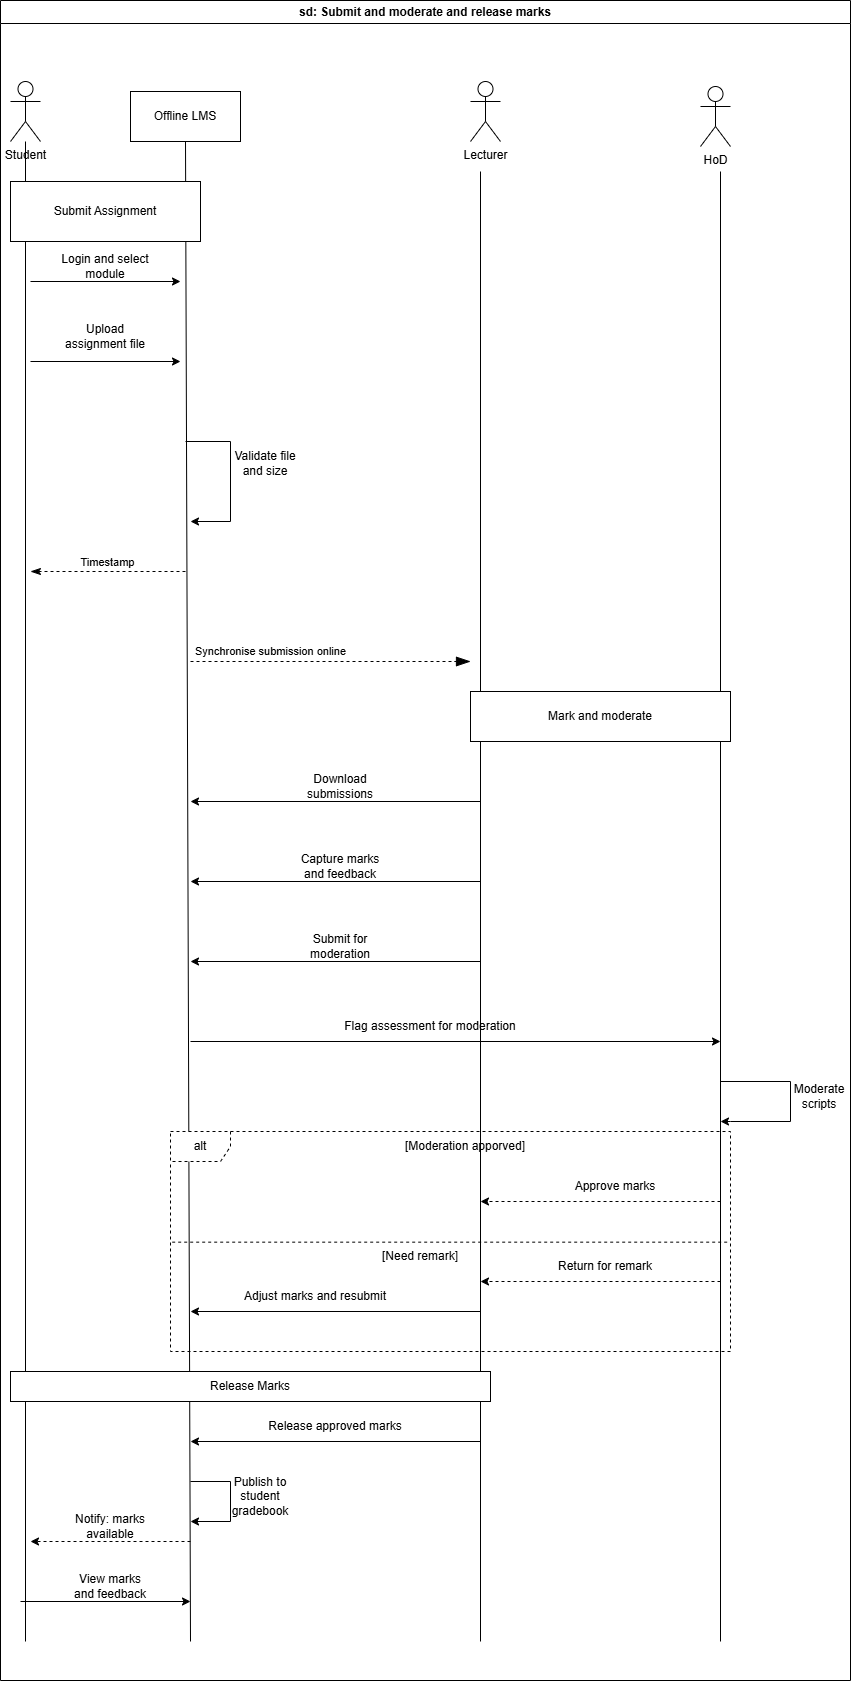

The diagram above was exported from draw.io. Its source (the exported page's mxGraphModel, read from the mxfile embedded in the PNG):
<mxGraphModel dx="3125" dy="2492" grid="1" gridSize="10" guides="1" tooltips="1" connect="1" arrows="1" fold="1" page="1" pageScale="1" pageWidth="850" pageHeight="1100" math="0" shadow="0">
  <root>
    <mxCell id="0" />
    <mxCell id="1" parent="0" />
    <mxCell id="2b9QFGNRZKeh8f4OxQ_w-1" parent="1" style="shape=umlActor;verticalLabelPosition=bottom;verticalAlign=top;html=1;outlineConnect=0;" value="Student" vertex="1">
      <mxGeometry height="60" width="30" x="130" y="80" as="geometry" />
    </mxCell>
    <mxCell id="2b9QFGNRZKeh8f4OxQ_w-2" parent="1" style="shape=umlActor;verticalLabelPosition=bottom;verticalAlign=top;html=1;outlineConnect=0;" value="Lecturer" vertex="1">
      <mxGeometry height="60" width="30" x="590" y="80" as="geometry" />
    </mxCell>
    <mxCell id="2b9QFGNRZKeh8f4OxQ_w-3" parent="1" style="shape=umlActor;verticalLabelPosition=bottom;verticalAlign=top;html=1;outlineConnect=0;" value="HoD" vertex="1">
      <mxGeometry height="60" width="30" x="820" y="85" as="geometry" />
    </mxCell>
    <mxCell id="2b9QFGNRZKeh8f4OxQ_w-6" parent="1" style="html=1;whiteSpace=wrap;" value="Offline LMS" vertex="1">
      <mxGeometry height="50" width="110" x="250" y="90" as="geometry" />
    </mxCell>
    <mxCell id="2b9QFGNRZKeh8f4OxQ_w-9" edge="1" parent="1" source="2b9QFGNRZKeh8f4OxQ_w-6" style="rounded=0;orthogonalLoop=1;jettySize=auto;html=1;exitX=0.5;exitY=1;exitDx=0;exitDy=0;endArrow=none;endFill=0;">
      <mxGeometry relative="1" as="geometry">
        <mxPoint x="310" y="1640" as="targetPoint" />
      </mxGeometry>
    </mxCell>
    <mxCell id="2b9QFGNRZKeh8f4OxQ_w-10" edge="1" parent="1" style="endArrow=none;html=1;rounded=0;" target="2b9QFGNRZKeh8f4OxQ_w-1" value="">
      <mxGeometry height="50" relative="1" width="50" as="geometry">
        <mxPoint x="145" y="1640" as="sourcePoint" />
        <mxPoint x="170" y="220" as="targetPoint" />
      </mxGeometry>
    </mxCell>
    <mxCell id="2b9QFGNRZKeh8f4OxQ_w-12" parent="1" style="rounded=0;whiteSpace=wrap;html=1;" value="Submit Assignment" vertex="1">
      <mxGeometry height="60" width="190" x="130" y="180" as="geometry" />
    </mxCell>
    <mxCell id="2b9QFGNRZKeh8f4OxQ_w-13" edge="1" parent="1" style="endArrow=classic;html=1;rounded=0;" value="">
      <mxGeometry height="50" relative="1" width="50" as="geometry">
        <mxPoint x="150" y="280" as="sourcePoint" />
        <mxPoint x="300" y="280" as="targetPoint" />
      </mxGeometry>
    </mxCell>
    <mxCell id="2b9QFGNRZKeh8f4OxQ_w-14" parent="1" style="text;html=1;whiteSpace=wrap;strokeColor=none;fillColor=none;align=center;verticalAlign=middle;rounded=0;" value="Login and select module" vertex="1">
      <mxGeometry height="30" width="130" x="160" y="250" as="geometry" />
    </mxCell>
    <mxCell id="2b9QFGNRZKeh8f4OxQ_w-15" edge="1" parent="1" style="endArrow=classic;html=1;rounded=0;" value="">
      <mxGeometry height="50" relative="1" width="50" as="geometry">
        <mxPoint x="150" y="360" as="sourcePoint" />
        <mxPoint x="300" y="360" as="targetPoint" />
      </mxGeometry>
    </mxCell>
    <mxCell id="2b9QFGNRZKeh8f4OxQ_w-16" parent="1" style="text;html=1;whiteSpace=wrap;strokeColor=none;fillColor=none;align=center;verticalAlign=middle;rounded=0;" value="Upload assignment file" vertex="1">
      <mxGeometry height="30" width="90" x="180" y="320" as="geometry" />
    </mxCell>
    <mxCell id="2b9QFGNRZKeh8f4OxQ_w-17" edge="1" parent="1" style="endArrow=classic;html=1;rounded=0;edgeStyle=orthogonalEdgeStyle;" value="">
      <mxGeometry height="50" relative="1" width="50" x="-0.423" as="geometry">
        <Array as="points">
          <mxPoint x="350" y="440" />
          <mxPoint x="350" y="520" />
        </Array>
        <mxPoint x="305" y="440" as="sourcePoint" />
        <mxPoint x="310" y="520" as="targetPoint" />
      </mxGeometry>
    </mxCell>
    <mxCell id="2b9QFGNRZKeh8f4OxQ_w-18" parent="1" style="text;html=1;whiteSpace=wrap;strokeColor=none;fillColor=none;align=center;verticalAlign=middle;rounded=0;" value="Validate file and size" vertex="1">
      <mxGeometry height="30" width="70" x="350" y="447" as="geometry" />
    </mxCell>
    <mxCell id="2b9QFGNRZKeh8f4OxQ_w-19" edge="1" parent="1" style="html=1;verticalAlign=bottom;endArrow=classicThin;dashed=1;endSize=8;edgeStyle=sequenceEdgeStyle;libavoidRouting=0;curved=0;rounded=0;endFill=1;" value="Timestamp">
      <mxGeometry relative="1" as="geometry">
        <mxPoint x="305" y="570" as="sourcePoint" />
        <mxPoint x="150" y="570" as="targetPoint" />
      </mxGeometry>
    </mxCell>
    <mxCell id="2b9QFGNRZKeh8f4OxQ_w-20" edge="1" parent="1" style="endArrow=none;html=1;rounded=0;" value="">
      <mxGeometry height="50" relative="1" width="50" as="geometry">
        <mxPoint x="600" y="1640" as="sourcePoint" />
        <mxPoint x="600" y="170" as="targetPoint" />
      </mxGeometry>
    </mxCell>
    <mxCell id="2b9QFGNRZKeh8f4OxQ_w-21" edge="1" parent="1" style="endArrow=blockThin;endSize=12;dashed=1;html=1;rounded=0;endFill=1;" value="Synchronise submission online">
      <mxGeometry relative="1" width="160" x="-0.4286" y="10" as="geometry">
        <mxPoint as="offset" />
        <Array as="points" />
        <mxPoint x="310" y="660" as="sourcePoint" />
        <mxPoint x="590" y="660" as="targetPoint" />
      </mxGeometry>
    </mxCell>
    <mxCell id="2b9QFGNRZKeh8f4OxQ_w-23" edge="1" parent="1" style="endArrow=none;html=1;rounded=0;" value="">
      <mxGeometry height="50" relative="1" width="50" as="geometry">
        <mxPoint x="840" y="1640" as="sourcePoint" />
        <mxPoint x="840" y="170" as="targetPoint" />
      </mxGeometry>
    </mxCell>
    <mxCell id="2b9QFGNRZKeh8f4OxQ_w-24" parent="1" style="rounded=0;whiteSpace=wrap;html=1;" value="Mark and moderate" vertex="1">
      <mxGeometry height="50" width="260" x="590" y="690" as="geometry" />
    </mxCell>
    <mxCell id="2b9QFGNRZKeh8f4OxQ_w-25" edge="1" parent="1" style="endArrow=classic;html=1;rounded=0;" value="">
      <mxGeometry height="50" relative="1" width="50" as="geometry">
        <mxPoint x="600" y="800" as="sourcePoint" />
        <mxPoint x="310" y="800" as="targetPoint" />
      </mxGeometry>
    </mxCell>
    <mxCell id="2b9QFGNRZKeh8f4OxQ_w-26" edge="1" parent="1" style="endArrow=classic;html=1;rounded=0;" value="">
      <mxGeometry height="50" relative="1" width="50" as="geometry">
        <mxPoint x="600" y="880" as="sourcePoint" />
        <mxPoint x="310" y="880" as="targetPoint" />
      </mxGeometry>
    </mxCell>
    <mxCell id="2b9QFGNRZKeh8f4OxQ_w-27" edge="1" parent="1" style="endArrow=classic;html=1;rounded=0;" value="">
      <mxGeometry height="50" relative="1" width="50" as="geometry">
        <mxPoint x="600" y="960" as="sourcePoint" />
        <mxPoint x="310" y="960" as="targetPoint" />
      </mxGeometry>
    </mxCell>
    <mxCell id="2b9QFGNRZKeh8f4OxQ_w-28" edge="1" parent="1" style="endArrow=classic;html=1;rounded=0;" value="">
      <mxGeometry height="50" relative="1" width="50" as="geometry">
        <mxPoint x="310" y="1040" as="sourcePoint" />
        <mxPoint x="840" y="1040" as="targetPoint" />
      </mxGeometry>
    </mxCell>
    <mxCell id="2b9QFGNRZKeh8f4OxQ_w-29" edge="1" parent="1" style="endArrow=classic;html=1;rounded=0;edgeStyle=orthogonalEdgeStyle;" value="">
      <mxGeometry height="50" relative="1" width="50" as="geometry">
        <Array as="points">
          <mxPoint x="910" y="1080" />
          <mxPoint x="910" y="1120" />
          <mxPoint x="850" y="1120" />
        </Array>
        <mxPoint x="840" y="1080" as="sourcePoint" />
        <mxPoint x="840" y="1120" as="targetPoint" />
      </mxGeometry>
    </mxCell>
    <mxCell id="2b9QFGNRZKeh8f4OxQ_w-30" parent="1" style="shape=umlFrame;whiteSpace=wrap;html=1;pointerEvents=0;dashed=1;" value="alt" vertex="1">
      <mxGeometry height="220" width="560" x="290" y="1130" as="geometry" />
    </mxCell>
    <mxCell id="2b9QFGNRZKeh8f4OxQ_w-31" edge="1" parent="1" source="2b9QFGNRZKeh8f4OxQ_w-30" style="endArrow=none;dashed=1;html=1;rounded=0;exitX=0.003;exitY=0.503;exitDx=0;exitDy=0;exitPerimeter=0;entryX=0.996;entryY=0.503;entryDx=0;entryDy=0;entryPerimeter=0;" target="2b9QFGNRZKeh8f4OxQ_w-30" value="">
      <mxGeometry height="50" relative="1" width="50" as="geometry">
        <mxPoint x="400" y="1260" as="sourcePoint" />
        <mxPoint x="450" y="1210" as="targetPoint" />
      </mxGeometry>
    </mxCell>
    <mxCell id="2b9QFGNRZKeh8f4OxQ_w-32" edge="1" parent="1" style="endArrow=classic;html=1;rounded=0;dashed=1;" value="">
      <mxGeometry height="50" relative="1" width="50" as="geometry">
        <Array as="points">
          <mxPoint x="840" y="1200" />
        </Array>
        <mxPoint x="840" y="1200" as="sourcePoint" />
        <mxPoint x="600" y="1200" as="targetPoint" />
      </mxGeometry>
    </mxCell>
    <mxCell id="2b9QFGNRZKeh8f4OxQ_w-33" edge="1" parent="1" style="endArrow=classic;html=1;rounded=0;dashed=1;" value="">
      <mxGeometry height="50" relative="1" width="50" as="geometry">
        <mxPoint x="840" y="1280" as="sourcePoint" />
        <mxPoint x="600" y="1280" as="targetPoint" />
      </mxGeometry>
    </mxCell>
    <mxCell id="2b9QFGNRZKeh8f4OxQ_w-34" edge="1" parent="1" style="endArrow=classic;html=1;rounded=0;" value="">
      <mxGeometry height="50" relative="1" width="50" as="geometry">
        <mxPoint x="600" y="1310" as="sourcePoint" />
        <mxPoint x="310" y="1310" as="targetPoint" />
      </mxGeometry>
    </mxCell>
    <mxCell id="2b9QFGNRZKeh8f4OxQ_w-35" parent="1" style="rounded=0;whiteSpace=wrap;html=1;" value="Release Marks" vertex="1">
      <mxGeometry height="30" width="480" x="130" y="1370" as="geometry" />
    </mxCell>
    <mxCell id="2b9QFGNRZKeh8f4OxQ_w-36" edge="1" parent="1" style="endArrow=classic;html=1;rounded=0;" value="">
      <mxGeometry height="50" relative="1" width="50" as="geometry">
        <mxPoint x="600" y="1440" as="sourcePoint" />
        <mxPoint x="310" y="1440" as="targetPoint" />
      </mxGeometry>
    </mxCell>
    <mxCell id="2b9QFGNRZKeh8f4OxQ_w-37" edge="1" parent="1" style="endArrow=classic;html=1;rounded=0;dashed=1;" value="">
      <mxGeometry height="50" relative="1" width="50" as="geometry">
        <mxPoint x="310" y="1540" as="sourcePoint" />
        <mxPoint x="150" y="1540" as="targetPoint" />
      </mxGeometry>
    </mxCell>
    <mxCell id="2b9QFGNRZKeh8f4OxQ_w-38" edge="1" parent="1" style="endArrow=classic;html=1;rounded=0;edgeStyle=orthogonalEdgeStyle;" value="">
      <mxGeometry height="50" relative="1" width="50" x="-0.1667" as="geometry">
        <Array as="points">
          <mxPoint x="350" y="1480" />
          <mxPoint x="350" y="1520" />
        </Array>
        <mxPoint x="310" y="1480" as="sourcePoint" />
        <mxPoint x="310" y="1520" as="targetPoint" />
      </mxGeometry>
    </mxCell>
    <mxCell id="2b9QFGNRZKeh8f4OxQ_w-39" edge="1" parent="1" style="endArrow=classic;html=1;rounded=0;" value="">
      <mxGeometry height="50" relative="1" width="50" as="geometry">
        <mxPoint x="140" y="1600" as="sourcePoint" />
        <mxPoint x="310" y="1600" as="targetPoint" />
      </mxGeometry>
    </mxCell>
    <mxCell id="2b9QFGNRZKeh8f4OxQ_w-40" parent="1" style="text;html=1;whiteSpace=wrap;strokeColor=none;fillColor=none;align=center;verticalAlign=middle;rounded=0;" value="View marks and feedback" vertex="1">
      <mxGeometry height="30" width="80" x="190" y="1570" as="geometry" />
    </mxCell>
    <mxCell id="2b9QFGNRZKeh8f4OxQ_w-41" parent="1" style="text;html=1;whiteSpace=wrap;strokeColor=none;fillColor=none;align=center;verticalAlign=middle;rounded=0;" value="Notify: marks available" vertex="1">
      <mxGeometry height="30" width="120" x="170" y="1510" as="geometry" />
    </mxCell>
    <mxCell id="2b9QFGNRZKeh8f4OxQ_w-42" parent="1" style="text;html=1;whiteSpace=wrap;strokeColor=none;fillColor=none;align=center;verticalAlign=middle;rounded=0;" value="Publish to student gradebook" vertex="1">
      <mxGeometry height="30" width="80" x="340" y="1480" as="geometry" />
    </mxCell>
    <mxCell id="2b9QFGNRZKeh8f4OxQ_w-43" parent="1" style="text;html=1;whiteSpace=wrap;strokeColor=none;fillColor=none;align=center;verticalAlign=middle;rounded=0;" value="Release approved marks" vertex="1">
      <mxGeometry height="30" width="150" x="380" y="1410" as="geometry" />
    </mxCell>
    <mxCell id="2b9QFGNRZKeh8f4OxQ_w-44" parent="1" style="text;html=1;whiteSpace=wrap;strokeColor=none;fillColor=none;align=center;verticalAlign=middle;rounded=0;" value="Adjust marks and resubmit" vertex="1">
      <mxGeometry height="30" width="150" x="360" y="1280" as="geometry" />
    </mxCell>
    <mxCell id="2b9QFGNRZKeh8f4OxQ_w-45" parent="1" style="text;html=1;whiteSpace=wrap;strokeColor=none;fillColor=none;align=center;verticalAlign=middle;rounded=0;" value="Return for remark" vertex="1">
      <mxGeometry height="30" width="110" x="670" y="1250" as="geometry" />
    </mxCell>
    <mxCell id="2b9QFGNRZKeh8f4OxQ_w-47" parent="1" style="text;html=1;whiteSpace=wrap;strokeColor=none;fillColor=none;align=center;verticalAlign=middle;rounded=0;" value="[Need remark]" vertex="1">
      <mxGeometry height="30" width="80" x="500" y="1240" as="geometry" />
    </mxCell>
    <mxCell id="2b9QFGNRZKeh8f4OxQ_w-48" parent="1" style="text;html=1;whiteSpace=wrap;strokeColor=none;fillColor=none;align=center;verticalAlign=middle;rounded=0;" value="Approve marks" vertex="1">
      <mxGeometry height="30" width="90" x="690" y="1170" as="geometry" />
    </mxCell>
    <mxCell id="2b9QFGNRZKeh8f4OxQ_w-49" parent="1" style="text;html=1;whiteSpace=wrap;strokeColor=none;fillColor=none;align=center;verticalAlign=middle;rounded=0;" value="[Moderation apporved]" vertex="1">
      <mxGeometry height="30" width="130" x="520" y="1130" as="geometry" />
    </mxCell>
    <mxCell id="2b9QFGNRZKeh8f4OxQ_w-50" parent="1" style="text;html=1;whiteSpace=wrap;strokeColor=none;fillColor=none;align=center;verticalAlign=middle;rounded=0;" value="Moderate scripts" vertex="1">
      <mxGeometry height="30" width="80" x="899" y="1080" as="geometry" />
    </mxCell>
    <mxCell id="2b9QFGNRZKeh8f4OxQ_w-51" parent="1" style="text;html=1;whiteSpace=wrap;strokeColor=none;fillColor=none;align=center;verticalAlign=middle;rounded=0;" value="Flag assessment for moderation" vertex="1">
      <mxGeometry height="30" width="200" x="450" y="1010" as="geometry" />
    </mxCell>
    <mxCell id="2b9QFGNRZKeh8f4OxQ_w-52" parent="1" style="text;html=1;whiteSpace=wrap;strokeColor=none;fillColor=none;align=center;verticalAlign=middle;rounded=0;" value="Submit for moderation" vertex="1">
      <mxGeometry height="30" width="100" x="410" y="930" as="geometry" />
    </mxCell>
    <mxCell id="2b9QFGNRZKeh8f4OxQ_w-53" parent="1" style="text;html=1;whiteSpace=wrap;strokeColor=none;fillColor=none;align=center;verticalAlign=middle;rounded=0;" value="Capture marks and feedback" vertex="1">
      <mxGeometry height="30" width="100" x="410" y="850" as="geometry" />
    </mxCell>
    <mxCell id="2b9QFGNRZKeh8f4OxQ_w-54" parent="1" style="text;html=1;whiteSpace=wrap;strokeColor=none;fillColor=none;align=center;verticalAlign=middle;rounded=0;" value="Download submissions" vertex="1">
      <mxGeometry height="30" width="100" x="410" y="770" as="geometry" />
    </mxCell>
    <mxCell id="2b9QFGNRZKeh8f4OxQ_w-55" parent="1" style="swimlane;whiteSpace=wrap;html=1;" value="sd: Submit and moderate and release marks" vertex="1">
      <mxGeometry height="1680" width="850" x="120" y="-1" as="geometry" />
    </mxCell>
  </root>
</mxGraphModel>